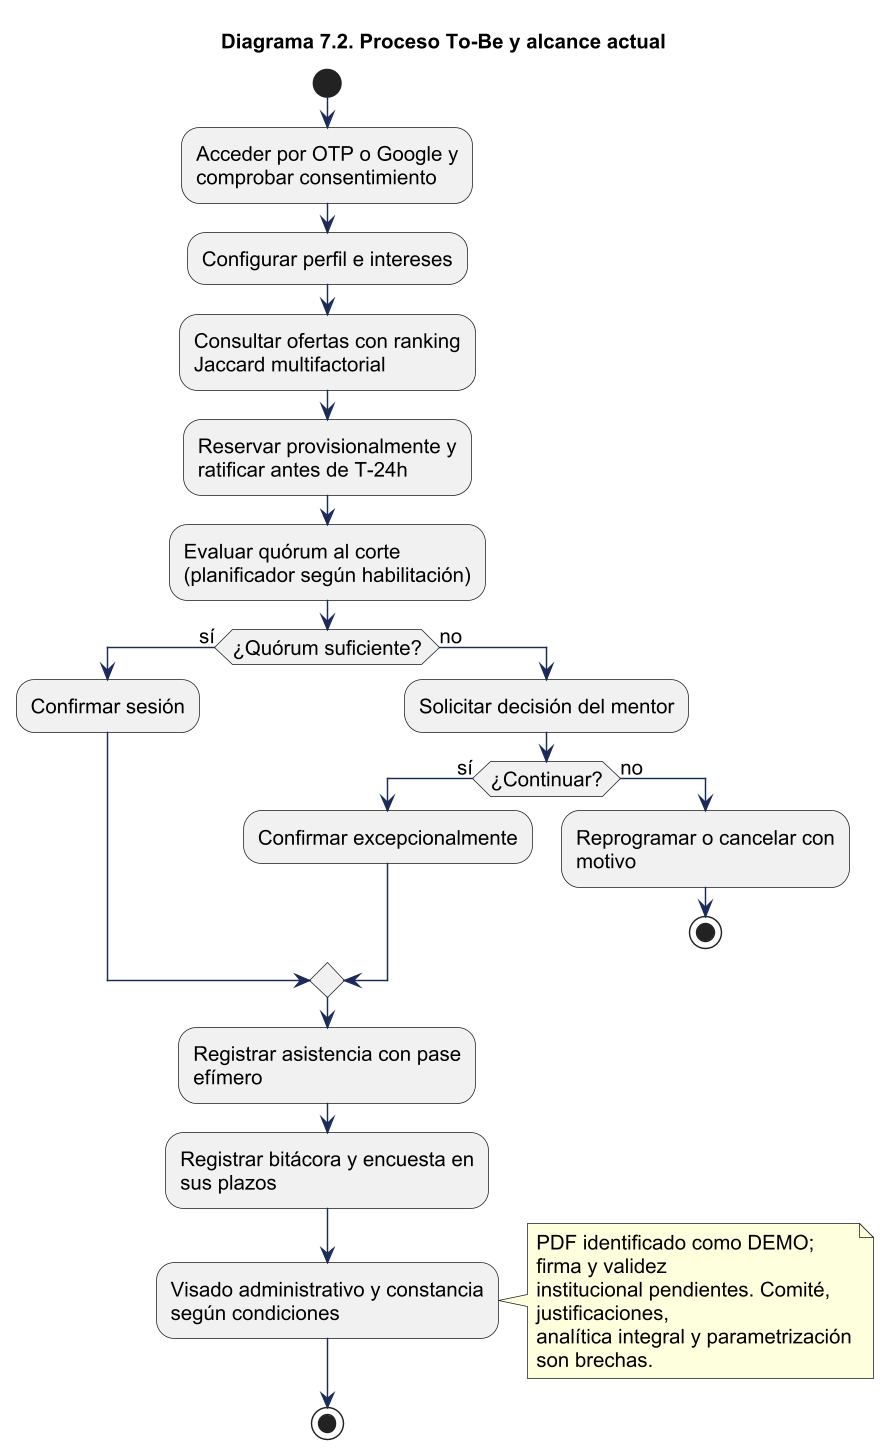

The diagram above was rendered by PlantUML. Its source (embedded in the PNG):
@startuml
!pragma layout smetana
skinparam backgroundColor white
skinparam shadowing false
skinparam defaultFontName Arial
skinparam defaultFontSize 14
skinparam ArrowColor #1C2A59
skinparam packageStyle rectangle
skinparam wrapWidth 220
skinparam maxMessageSize 260
skinparam dpi 140
title Diagrama 7.2. Proceso To-Be y alcance actual
start
:Acceder por OTP o Google y comprobar consentimiento;
:Configurar perfil e intereses;
:Consultar ofertas con ranking Jaccard multifactorial;
:Reservar provisionalmente y ratificar antes de T-24h;
:Evaluar quórum al corte (planificador según habilitación);
if (¿Quórum suficiente?) then (sí)
  :Confirmar sesión;
else (no)
  :Solicitar decisión del mentor;
  if (¿Continuar?) then (sí)
    :Confirmar excepcionalmente;
  else (no)
    :Reprogramar o cancelar con motivo;
    stop
  endif
endif
:Registrar asistencia con pase efímero;
:Registrar bitácora y encuesta en sus plazos;
:Visado administrativo y constancia según condiciones;
note right
PDF identificado como DEMO; firma y validez
institucional pendientes. Comité, justificaciones,
analítica integral y parametrización son brechas.
end note
stop
@enduml